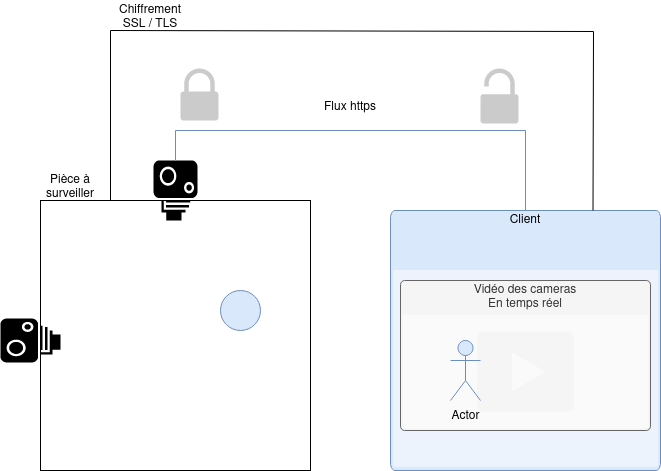

The diagram above was exported from draw.io. Its source (the exported page's mxGraphModel, read from the mxfile embedded in the PNG):
<mxGraphModel dx="1364" dy="790" grid="1" gridSize="10" guides="1" tooltips="1" connect="1" arrows="1" fold="1" page="1" pageScale="1" pageWidth="827" pageHeight="1169" math="0" shadow="0">
  <root>
    <mxCell id="0" />
    <mxCell id="1" parent="0" />
    <mxCell id="clPyelslizDg0vUV2Jln-2" value="" style="rounded=0;whiteSpace=wrap;html=1;" parent="1" vertex="1">
      <mxGeometry x="130" y="290" width="270" height="270" as="geometry" />
    </mxCell>
    <mxCell id="clPyelslizDg0vUV2Jln-4" value="Client" style="html=1;whiteSpace=wrap;labelPosition=center;verticalLabelPosition=middle;verticalAlign=top;align=center;fontSize=12;outlineConnect=0;spacingTop=-6;sketch=0;shape=mxgraph.sitemap.page;fillColor=#dae8fc;strokeColor=#6c8ebf;" parent="1" vertex="1">
      <mxGeometry x="480" y="300" width="270" height="260" as="geometry" />
    </mxCell>
    <mxCell id="clPyelslizDg0vUV2Jln-6" value="&lt;div&gt;Vidéo des cameras&lt;/div&gt;&lt;div&gt;En temps réel&lt;br&gt;&lt;/div&gt;" style="html=1;whiteSpace=wrap;labelPosition=center;verticalLabelPosition=middle;verticalAlign=top;align=center;fontSize=12;outlineConnect=0;spacingTop=-6;sketch=0;shape=mxgraph.sitemap.video;fillColor=#f5f5f5;strokeColor=#666666;fontColor=#333333;" parent="1" vertex="1">
      <mxGeometry x="490" y="370" width="250" height="150" as="geometry" />
    </mxCell>
    <mxCell id="clPyelslizDg0vUV2Jln-7" value="" style="shape=mxgraph.signs.tech.camera_1;html=1;pointerEvents=1;fillColor=#000000;strokeColor=none;verticalLabelPosition=bottom;verticalAlign=top;align=center;" parent="1" vertex="1">
      <mxGeometry x="90" y="408" width="60" height="44" as="geometry" />
    </mxCell>
    <mxCell id="clPyelslizDg0vUV2Jln-8" value="" style="shape=mxgraph.signs.tech.camera_1;html=1;pointerEvents=1;fillColor=#000000;strokeColor=none;verticalLabelPosition=bottom;verticalAlign=top;align=center;direction=south;" parent="1" vertex="1">
      <mxGeometry x="243" y="250" width="44" height="60" as="geometry" />
    </mxCell>
    <mxCell id="clPyelslizDg0vUV2Jln-10" value="&lt;div&gt;Pièce à&lt;/div&gt;&lt;div&gt;surveiller&lt;br&gt;&lt;/div&gt;" style="text;html=1;strokeColor=none;fillColor=none;align=center;verticalAlign=middle;whiteSpace=wrap;rounded=0;" parent="1" vertex="1">
      <mxGeometry x="130" y="260" width="60" height="30" as="geometry" />
    </mxCell>
    <mxCell id="clPyelslizDg0vUV2Jln-11" value="" style="ellipse;whiteSpace=wrap;html=1;aspect=fixed;fillColor=#dae8fc;strokeColor=#6c8ebf;" parent="1" vertex="1">
      <mxGeometry x="310" y="380" width="40" height="40" as="geometry" />
    </mxCell>
    <mxCell id="clPyelslizDg0vUV2Jln-13" value="Actor" style="shape=umlActor;verticalLabelPosition=bottom;verticalAlign=top;html=1;outlineConnect=0;fillColor=#dae8fc;strokeColor=#6c8ebf;" parent="1" vertex="1">
      <mxGeometry x="540" y="430" width="30" height="60" as="geometry" />
    </mxCell>
    <mxCell id="clPyelslizDg0vUV2Jln-15" value="" style="endArrow=none;html=1;rounded=0;entryX=0.5;entryY=0;entryDx=0;entryDy=0;entryPerimeter=0;exitX=0;exitY=0.5;exitDx=0;exitDy=0;exitPerimeter=0;fillColor=#dae8fc;strokeColor=#6c8ebf;" parent="1" source="clPyelslizDg0vUV2Jln-8" target="clPyelslizDg0vUV2Jln-4" edge="1">
      <mxGeometry width="50" height="50" relative="1" as="geometry">
        <mxPoint x="440" y="250" as="sourcePoint" />
        <mxPoint x="490" y="200" as="targetPoint" />
        <Array as="points">
          <mxPoint x="265" y="220" />
          <mxPoint x="615" y="220" />
        </Array>
      </mxGeometry>
    </mxCell>
    <mxCell id="clPyelslizDg0vUV2Jln-16" value="&lt;div&gt;Flux https&lt;/div&gt;" style="text;html=1;strokeColor=none;fillColor=none;align=center;verticalAlign=middle;whiteSpace=wrap;rounded=0;" parent="1" vertex="1">
      <mxGeometry x="410" y="180" width="60" height="30" as="geometry" />
    </mxCell>
    <mxCell id="clPyelslizDg0vUV2Jln-17" value="" style="sketch=0;pointerEvents=1;shadow=0;dashed=0;html=1;strokeColor=none;labelPosition=center;verticalLabelPosition=bottom;verticalAlign=top;outlineConnect=0;align=center;shape=mxgraph.office.security.lock_protected;fillColor=#CCCBCB;" parent="1" vertex="1">
      <mxGeometry x="270" y="158" width="38" height="52" as="geometry" />
    </mxCell>
    <mxCell id="clPyelslizDg0vUV2Jln-18" value="" style="sketch=0;pointerEvents=1;shadow=0;dashed=0;html=1;strokeColor=none;labelPosition=center;verticalLabelPosition=bottom;verticalAlign=top;outlineConnect=0;align=center;shape=mxgraph.office.security.lock_unprotected;fillColor=#CCCBCB;" parent="1" vertex="1">
      <mxGeometry x="570" y="158" width="38" height="55" as="geometry" />
    </mxCell>
    <mxCell id="clPyelslizDg0vUV2Jln-20" value="" style="endArrow=none;html=1;rounded=0;entryX=0;entryY=1;entryDx=0;entryDy=0;" parent="1" target="EHWN4WWw0f-974RQbdaH-1" edge="1">
      <mxGeometry width="50" height="50" relative="1" as="geometry">
        <mxPoint x="200" y="290" as="sourcePoint" />
        <mxPoint x="410" y="121.25" as="targetPoint" />
        <Array as="points">
          <mxPoint x="200" y="120" />
        </Array>
      </mxGeometry>
    </mxCell>
    <mxCell id="clPyelslizDg0vUV2Jln-21" value="" style="endArrow=none;html=1;rounded=0;entryX=0.75;entryY=0;entryDx=0;entryDy=0;entryPerimeter=0;exitX=0;exitY=1;exitDx=0;exitDy=0;" parent="1" source="EHWN4WWw0f-974RQbdaH-1" target="clPyelslizDg0vUV2Jln-4" edge="1">
      <mxGeometry width="50" height="50" relative="1" as="geometry">
        <mxPoint x="459.75" y="120.6875" as="sourcePoint" />
        <mxPoint x="580" y="80" as="targetPoint" />
        <Array as="points">
          <mxPoint x="683" y="121" />
        </Array>
      </mxGeometry>
    </mxCell>
    <mxCell id="EHWN4WWw0f-974RQbdaH-1" value="Chiffrement SSL / TLS" style="text;html=1;align=center;verticalAlign=middle;whiteSpace=wrap;rounded=0;" vertex="1" parent="1">
      <mxGeometry x="200" y="90" width="80" height="30" as="geometry" />
    </mxCell>
  </root>
</mxGraphModel>